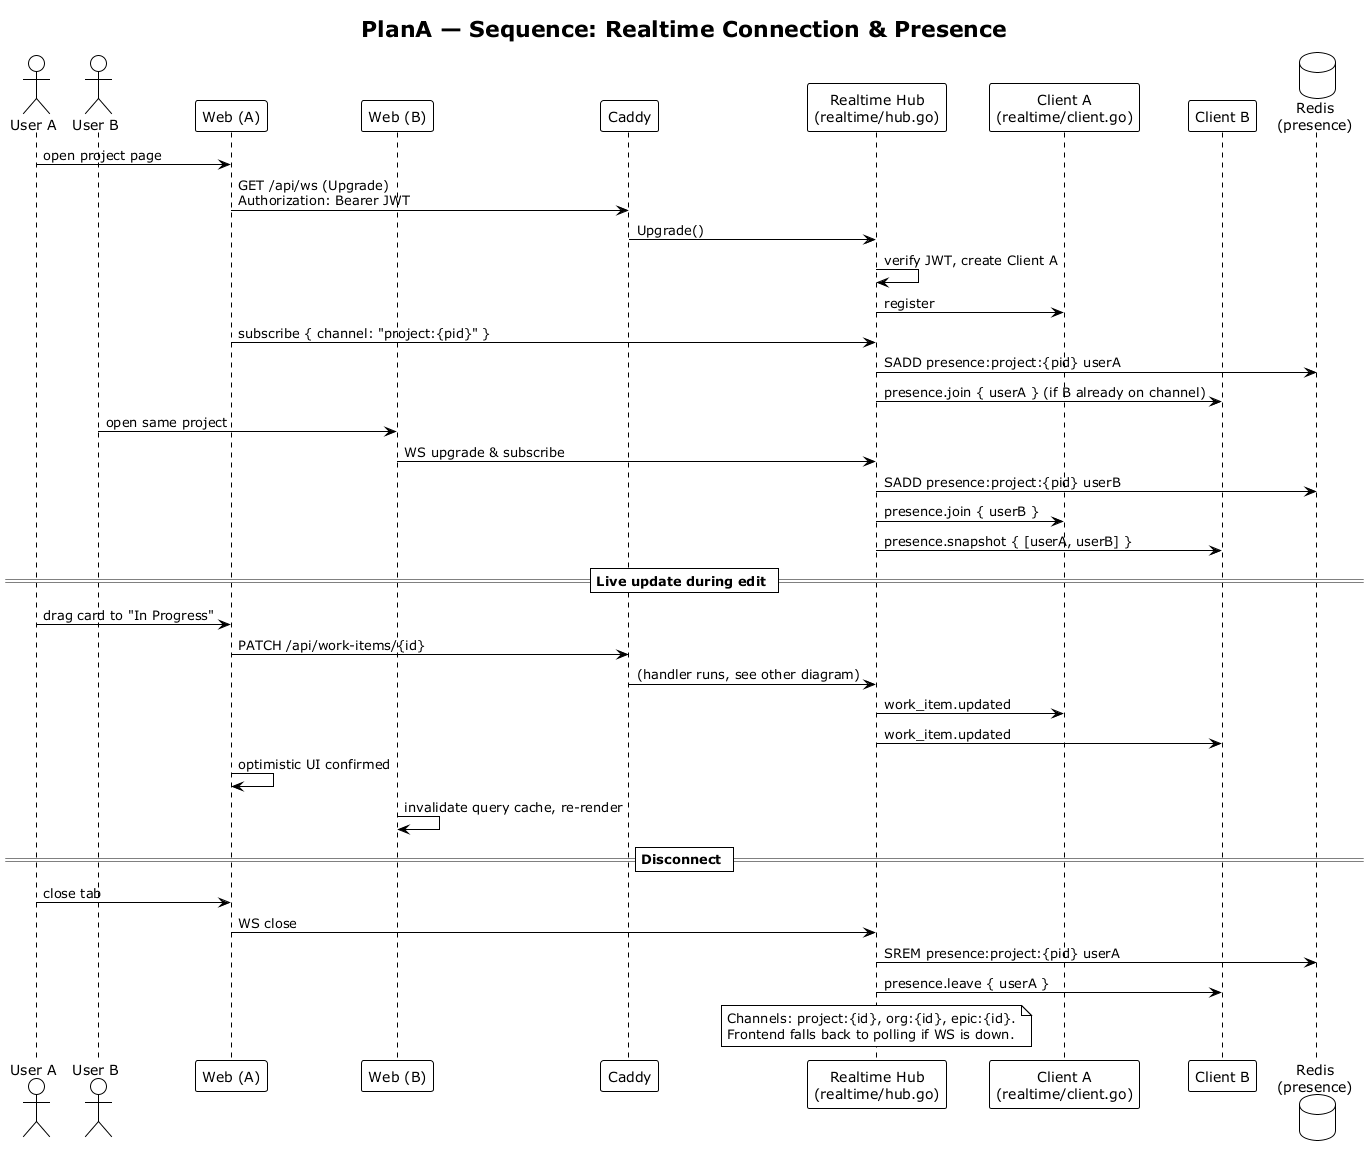

The diagram above was rendered by PlantUML. Its source (embedded in the PNG):
@startuml PlanA-Sequence-Realtime-Presence
!theme plain
title PlanA — Sequence: Realtime Connection & Presence

skinparam shadowing false

actor "User A" as A
actor "User B" as B
participant "Web (A)" as WebA
participant "Web (B)" as WebB
participant "Caddy" as Caddy
participant "Realtime Hub\n(realtime/hub.go)" as Hub
participant "Client A\n(realtime/client.go)" as ClA
participant "Client B" as ClB
database "Redis\n(presence)" as Redis

A -> WebA : open project page
WebA -> Caddy : GET /api/ws (Upgrade)\nAuthorization: Bearer JWT
Caddy -> Hub : Upgrade()
Hub -> Hub : verify JWT, create Client A
Hub -> ClA : register
WebA -> Hub : subscribe { channel: "project:{pid}" }
Hub -> Redis : SADD presence:project:{pid} userA
Hub -> ClB : presence.join { userA } (if B already on channel)

B -> WebB : open same project
WebB -> Hub : WS upgrade & subscribe
Hub -> Redis : SADD presence:project:{pid} userB
Hub -> ClA : presence.join { userB }
Hub -> ClB : presence.snapshot { [userA, userB] }

== Live update during edit ==

A -> WebA : drag card to "In Progress"
WebA -> Caddy : PATCH /api/work-items/{id}
Caddy -> Hub : (handler runs, see other diagram)
Hub -> ClA : work_item.updated
Hub -> ClB : work_item.updated
WebA -> WebA : optimistic UI confirmed
WebB -> WebB : invalidate query cache, re-render

== Disconnect ==

A -> WebA : close tab
WebA -> Hub : WS close
Hub -> Redis : SREM presence:project:{pid} userA
Hub -> ClB : presence.leave { userA }

note over Hub
  Channels: project:{id}, org:{id}, epic:{id}.
  Frontend falls back to polling if WS is down.
end note

@enduml